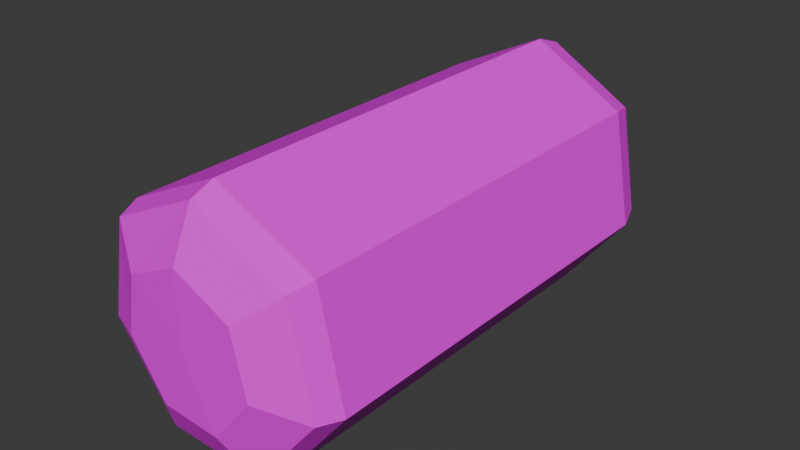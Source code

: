 # Source: SleepingBag02.blend  (saved by Blender 4.2.66; exported with 4.5.12 LTS)
import bpy
from mathutils import Matrix  # noqa: F401  (used for matrix-valued properties, if any)

bpy.ops.wm.read_factory_settings(use_empty=True)
scene = bpy.context.scene
scene.name = 'Scene'

# ---- collections
col_collection = bpy.data.collections.new('Collection'); scene.collection.children.link(col_collection)

# ---- images (referenced by path relative to the original .blend; pixels are not part of the script)
import os
ASSET_DIR = os.environ.get("B2B_ASSET_DIR", "")  # directory of the original .blend (textures are referenced by path, not embedded)
HERE = os.path.dirname(os.path.abspath(__file__))  # packed textures are extracted next to this script under _unpacked/

def load_image(name, relpath, width, height, colorspace="sRGB"):
    """Load a texture the original file referenced (path relative to the .blend, or extracted next to this script)."""
    p = next((c for c in (os.path.join(HERE, relpath), os.path.join(ASSET_DIR, relpath)) if relpath and os.path.exists(c)), "")
    if p:
        img = bpy.data.images.load(p, check_existing=True)
        img.name = name
    else:  # same state as the original file: an image datablock whose file is absent (Cycles renders it pink)
        img = bpy.data.images.new(name, width, height)
        img.source = "FILE"
        img.filepath = "//" + (relpath or name)
    img.colorspace_settings.name = colorspace
    return img
img_sleepingbag02_a_jpg = load_image('SleepingBag02_a.jpg', 'SleepingBag02_a.jpg', 1024, 1024, 'sRGB')

# ---- materials (node trees are filled in below, after node groups)
mat_material = bpy.data.materials.new('Material')
mat_material.alpha_threshold = 0.0
mat_material.use_transparent_shadow = False
mat_material.roughness = 0.5
mat_material.line_color = (0.0, 0.0, 0.0, 1.0)

# ---- material node trees
mat_material.use_nodes = True; mat_material.node_tree.nodes.clear()
_N = mat_material.node_tree.nodes; _L = mat_material.node_tree.links
n0 = _N.new('ShaderNodeOutputMaterial'); n0.name = 'Material Output'; n0.location = (300, 300)
n1 = _N.new('ShaderNodeBsdfPrincipled'); n1.name = 'Principled BSDF'; n1.location = (10, 300)
n1.inputs[3].default_value = 1.45
n1.inputs[13].default_value = 0.15
n2 = _N.new('ShaderNodeTexImage'); n2.name = 'Image Texture'; n2.location = (-280, 280)
n2.image = img_sleepingbag02_a_jpg
n2.interpolation = 'Closest'
_L.new(n1.outputs[0], n0.inputs[0])
_L.new(n2.outputs[0], n1.inputs[0])
n0.is_active_output = True

# ---- world
world_world = bpy.data.worlds.new('World'); scene.world = world_world
world_world.use_nodes = True; world_world.node_tree.nodes.clear()
_N = world_world.node_tree.nodes; _L = world_world.node_tree.links
n0 = _N.new('ShaderNodeOutputWorld'); n0.name = 'World Output'; n0.location = (300, 300)
n1 = _N.new('ShaderNodeBackground'); n1.name = 'Background'; n1.location = (10, 300)
n1.inputs[0].default_value = (0.05088, 0.05088, 0.05088, 1.0)
_L.new(n1.outputs[0], n0.inputs[0])
n0.is_active_output = True
world_world.color = (0.05088, 0.05088, 0.05088)
world_world.sun_shadow_jitter_overblur = 0.0

# ---- meshes
me_cylinder = bpy.data.meshes.new('Cylinder')
me_cylinder.from_pydata([(-5.987e-10, 0.5864, 0.6683), (-5.987e-10, -0.5868, 0.6683), (0.2749, 0.5492, 0.5359), (0.2749, -0.5868, 0.5359), (0.3427, 0.5226, 0.2385), (0.3427, -0.5868, 0.2385), (0.1525, 0.5651, 3.353e-08), (0.1525, -0.5868, 0.0), (-0.1525, 0.5864, 3.353e-08), (-0.1525, -0.5778, 0.0), (-0.3427, 0.5864, 0.2385), (-0.3427, -0.5714, 0.2385), (-0.2749, 0.5864, 0.5359), (-0.2749, -0.5778, 0.5359), (0.2553, -0.6514, 0.5203), (-8.969e-10, -0.6514, 0.6433), (0.3184, -0.6514, 0.2441), (0.1417, -0.6514, 0.02254), (-0.1417, -0.6424, 0.02254), (-0.3184, -0.636, 0.2441), (-0.2553, -0.6424, 0.5203), (0.1546, -0.7099, 0.44), (-5.43e-10, -0.7099, 0.5145), (0.1928, -0.7099, 0.2727), (0.08579, -0.7099, 0.1386), (-0.08579, -0.7009, 0.1386), (-0.1928, -0.6945, 0.2727), (-0.1546, -0.7009, 0.44), (-2.498e-16, -0.7099, 0.3167), (-9.53e-10, 0.6697, 0.6386), (0.2516, 0.6325, 0.5174), (0.3138, 0.6059, 0.2451), (0.1396, 0.6484, 0.02678), (-0.1396, 0.6697, 0.02678), (-0.3138, 0.6697, 0.2451), (-0.2516, 0.6697, 0.5174), (1.427e-09, 0.6943, 0.5112), (0.152, 0.6943, 0.438), (0.1896, 0.6943, 0.2735), (0.08438, 0.6943, 0.1415), (-0.08438, 0.6943, 0.1415), (-0.1896, 0.6943, 0.2735), (-0.152, 0.6943, 0.438), (5.987e-10, 0.6943, 0.3167)], [], [(0, 1, 3, 2), (2, 3, 5, 4), (4, 5, 7, 6), (6, 7, 9, 8), (8, 9, 11, 10), (7, 5, 16, 17), (10, 11, 13, 12), (12, 13, 1, 0), (6, 8, 33, 32), (14, 15, 22, 21), (13, 11, 19, 20), (9, 7, 17, 18), (1, 13, 20, 15), (5, 3, 14, 16), (11, 9, 18, 19), (3, 1, 15, 14), (22, 27, 28), (20, 19, 26, 27), (18, 17, 24, 25), (16, 14, 21, 23), (15, 20, 27, 22), (19, 18, 25, 26), (17, 16, 23, 24), (26, 25, 28), (24, 23, 28), (21, 22, 28), (27, 26, 28), (25, 24, 28), (23, 21, 28), (31, 32, 39, 38), (12, 0, 29, 35), (2, 4, 31, 30), (8, 10, 34, 33), (0, 2, 30, 29), (4, 6, 32, 31), (10, 12, 35, 34), (42, 36, 43), (29, 30, 37, 36), (34, 35, 42, 41), (32, 33, 40, 39), (30, 31, 38, 37), (35, 29, 36, 42), (33, 34, 41, 40), (40, 41, 43), (38, 39, 43), (36, 37, 43), (41, 42, 43), (39, 40, 43), (37, 38, 43)])
_uv = me_cylinder.uv_layers.new(name='UVMap')
_uv.uv.foreach_set('vector', [0.7812, 0.03125, 0.7812, 0.9688, 0.7188, 0.9688, 0.7188, 0.03125, 0.7188, 0.03125, 0.7188, 0.9688, 0.6484, 0.9688, 0.6484, 0.03125, 0.6484, 0.03125, 0.6484, 0.9688, 0.5703, 0.9688, 0.5703, 0.03125, 0.5703, 0.03125, 0.5703, 0.9688, 0.5, 0.9688, 0.5, 0.03125, 1.0, 0.03125, 1.0, 0.9688, 0.9219, 0.9688, 0.9219, 0.03125, 0.5703, 0.9688, 0.6484, 0.9688, 0.6484, 1.0, 0.5703, 1.0, 0.9219, 0.03125, 0.9219, 0.9688, 0.8516, 0.9688, 0.8516, 0.03125, 0.8516, 0.03125, 0.8516, 0.9688, 0.7812, 0.9688, 0.7812, 0.03125, 0.5703, 0.03125, 0.5, 0.03125, 0.5, 0.0, 0.5625, 0.0, 0.5, 0.8594, 0.3281, 1.0, 0.2969, 0.8984, 0.3984, 0.8203, 0.8516, 0.9688, 0.9219, 0.9688, 0.9219, 1.0, 0.8516, 1.0, 0.5, 0.9688, 0.5703, 0.9688, 0.5703, 1.0, 0.5, 1.0, 0.7812, 0.9688, 0.8516, 0.9688, 0.8516, 1.0, 0.7812, 1.0, 0.5938, 0.9688, 0.7422, 0.9688, 0.7422, 1.0, 0.5938, 1.0, 0.9219, 0.9688, 1.0, 0.9688, 1.023, 1.0, 0.9219, 1.0, 0.7188, 0.9688, 0.7812, 0.9688, 0.7812, 1.0, 0.7188, 1.0, 0.2969, 0.8984, 0.1719, 0.8828, 0.2578, 0.75, 0.1094, 0.9688, 0.0, 0.7812, 0.1094, 0.7578, 0.1719, 0.8828, 0.1094, 0.5312, 0.3281, 0.5, 0.2969, 0.6016, 0.1719, 0.6172, 0.5, 0.6406, 0.5, 0.8594, 0.3984, 0.8203, 0.3984, 0.6875, 0.3281, 1.0, 0.1094, 0.9688, 0.1719, 0.8828, 0.2969, 0.8984, 0.0, 0.7812, 0.07031, 0.5625, 0.1484, 0.6406, 0.1094, 0.7578, 0.3281, 0.5, 0.5, 0.6406, 0.3984, 0.6875, 0.2969, 0.6016, 0.1094, 0.7578, 0.1484, 0.6406, 0.2578, 0.75, 0.2969, 0.6016, 0.3984, 0.6875, 0.2578, 0.75, 0.3984, 0.8203, 0.2969, 0.8984, 0.2578, 0.75, 0.1719, 0.8828, 0.1094, 0.7578, 0.2578, 0.75, 0.1719, 0.6172, 0.2969, 0.6016, 0.2578, 0.75, 0.3984, 0.6875, 0.3984, 0.8203, 0.2578, 0.75, 0.4062, 0.03125, 0.5078, 0.2266, 0.4062, 0.2422, 0.3359, 0.1328, 0.8516, 0.03125, 0.7812, 0.03125, 0.7812, 0.0, 0.8516, 0.0, 0.7188, 0.03125, 0.6484, 0.03125, 0.6484, 0.0, 0.7188, 0.0, 1.0, 0.03125, 0.9219, 0.03125, 0.9297, 0.0, 1.0, 0.0, 0.7812, 0.03125, 0.7188, 0.03125, 0.7188, 0.0, 0.7812, 0.0, 0.6484, 0.03125, 0.5703, 0.03125, 0.5625, 0.0, 0.6484, 0.0, 0.9219, 0.03125, 0.8516, 0.03125, 0.8516, 0.0, 0.9297, 0.0, 0.1094, 0.3203, 0.1094, 0.1875, 0.25, 0.25, 0.02344, 0.1484, 0.1875, 0.0, 0.2188, 0.1094, 0.1094, 0.1875, 0.1953, 0.5, 0.02344, 0.3594, 0.1094, 0.3203, 0.2188, 0.4062, 0.5078, 0.2266, 0.4375, 0.4297, 0.3594, 0.3594, 0.4062, 0.2422, 0.1875, 0.0, 0.4062, 0.03125, 0.3359, 0.1328, 0.2188, 0.1094, 0.02344, 0.3594, 0.02344, 0.1484, 0.1094, 0.1875, 0.1094, 0.3203, 0.4062, 0.4531, 0.1953, 0.5, 0.2188, 0.4062, 0.3516, 0.375, 0.3516, 0.375, 0.2188, 0.4062, 0.25, 0.25, 0.3359, 0.1328, 0.4062, 0.2422, 0.25, 0.25, 0.1094, 0.1875, 0.2188, 0.1094, 0.25, 0.25, 0.2188, 0.4062, 0.1094, 0.3203, 0.25, 0.25, 0.4062, 0.2422, 0.3594, 0.3594, 0.25, 0.25, 0.2188, 0.1094, 0.3359, 0.1328, 0.25, 0.25])
me_cylinder.materials.append(mat_material)
me_cylinder.update()

# ---- objects
ob_sleepingbag02 = bpy.data.objects.new('SleepingBag02', me_cylinder)

# ---- transforms, parenting, visibility, modifiers, constraints
ob_sleepingbag02.location = (0.0, 0.0, 0.0)

# ---- collection membership
col_collection.objects.link(ob_sleepingbag02)

# ---- scene / render settings (as saved in the file)
scene.frame_start = 1; scene.frame_end = 250; scene.frame_set(1)
scene.render.engine = 'BLENDER_EEVEE_NEXT'
bpy.context.view_layer.update()

# ---- added for rendering (the .blend has no active camera and no usable light): camera, sun
cam_auto = bpy.data.cameras.new('AutoCamera')
cam_auto.lens = 50.0
cam_auto.sensor_width = 36.0
cam_auto.clip_end = 1000.0
ob_auto_camera = bpy.data.objects.new('AutoCamera', cam_auto)
scene.collection.objects.link(ob_auto_camera)
ob_auto_camera.location = (1.57236, -1.89463, 1.59204)
ob_auto_camera.rotation_euler = (1.09748, -7.21219e-08, 0.694738)
scene.camera = ob_auto_camera
light_auto_sun = bpy.data.lights.new('AutoSun', 'SUN')
light_auto_sun.energy = 3.0
light_auto_sun.angle = 0.0523599
ob_auto_sun = bpy.data.objects.new('AutoSun', light_auto_sun)
scene.collection.objects.link(ob_auto_sun)
ob_auto_sun.rotation_euler = (0.872665, 0.174533, 0.523599)
bpy.context.view_layer.update()
